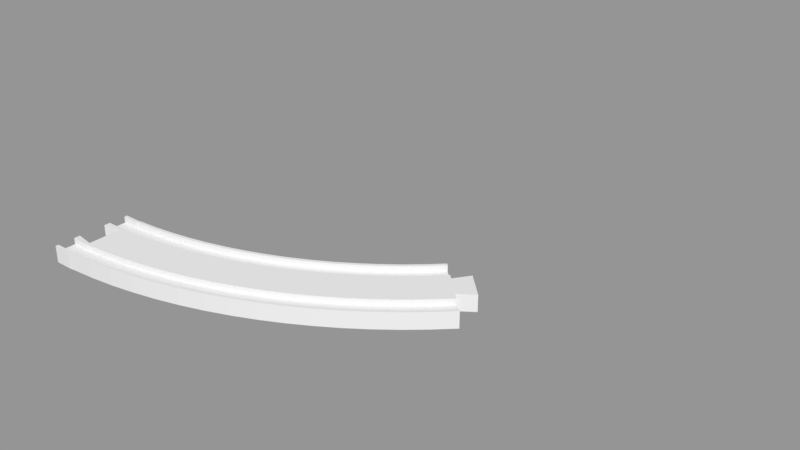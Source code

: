 # Source: curve8_minus.blend  (saved by Blender 3.5.10; exported with 4.5.12 LTS)
import bpy
from mathutils import Matrix  # noqa: F401  (used for matrix-valued properties, if any)

bpy.ops.wm.read_factory_settings(use_empty=True)
scene = bpy.context.scene
scene.name = 'Scene'

# ---- collections
col_collection_1 = bpy.data.collections.new('Collection 1'); scene.collection.children.link(col_collection_1)

# ---- meshes
me_circle = bpy.data.meshes.new('Circle')
me_circle.from_pydata([(79.17, -5.263, 0.0), (89.93, -1.112, 0.0), (100.5, 3.562, 0.0), (110.8, 8.748, 0.0), (120.8, 14.43, 0.0), (130.6, 20.6, 0.0), (140.0, 27.25, 0.0), (149.1, 34.34, 0.0), (157.8, 41.88, 0.0), (166.0, 49.65, 0.0), (66.36, 30.53, 0.0), (75.38, 34.01, 0.0), (84.22, 37.92, 0.0), (92.86, 42.27, 0.0), (101.3, 47.04, 0.0), (109.4, 52.21, 0.0), (117.3, 57.78, 0.0), (125.0, 63.73, 0.0), (132.3, 70.04, 0.0), (139.1, 76.53, 0.0), (156.8, 42.99, 4.0), (164.9, 50.71, 4.0), (156.8, 42.99, 1.0), (79.17, -5.263, 1.0), (89.93, -1.112, 1.0), (100.5, 3.562, 1.0), (110.8, 8.748, 1.0), (120.8, 14.43, 1.0), (130.6, 20.6, 1.0), (140.0, 27.25, 1.0), (149.1, 34.34, 1.0), (157.8, 41.88, 1.0), (166.0, 49.65, 1.0), (66.36, 30.53, 1.0), (75.38, 34.01, 1.0), (84.22, 37.92, 1.0), (92.86, 42.27, 1.0), (101.3, 47.04, 1.0), (109.4, 52.21, 1.0), (117.3, 57.78, 1.0), (125.0, 63.73, 1.0), (132.3, 70.04, 1.0), (139.1, 76.53, 1.0), (78.66, -3.85, 1.0), (89.36, 0.2743, 1.0), (99.83, 4.919, 1.0), (110.1, 10.07, 1.0), (120.0, 15.72, 1.0), (129.7, 21.85, 1.0), (139.1, 28.45, 1.0), (148.1, 35.5, 1.0), (164.9, 50.71, 1.0), (75.97, 3.684, 1.0), (86.29, 7.668, 1.0), (96.41, 12.15, 1.0), (106.3, 17.13, 1.0), (115.9, 22.58, 1.0), (125.3, 28.51, 1.0), (134.3, 34.88, 1.0), (143.1, 41.69, 1.0), (151.4, 48.92, 1.0), (159.3, 56.37, 1.0), (69.56, 21.58, 1.0), (79.02, 25.23, 1.0), (88.29, 29.33, 1.0), (97.34, 33.89, 1.0), (106.2, 38.89, 1.0), (114.7, 44.31, 1.0), (123.0, 50.14, 1.0), (131.0, 56.38, 1.0), (138.7, 63.0, 1.0), (145.8, 69.81, 1.0), (66.87, 29.11, 1.0), (75.96, 32.62, 1.0), (84.86, 36.57, 1.0), (93.57, 40.95, 1.0), (102.0, 45.75, 1.0), (110.3, 50.96, 1.0), (118.2, 56.57, 1.0), (125.9, 62.57, 1.0), (133.3, 68.93, 1.0), (140.2, 75.47, 1.0), (78.66, -3.85, 4.0), (89.36, 0.2743, 4.0), (99.83, 4.919, 4.0), (110.1, 10.07, 4.0), (120.0, 15.72, 4.0), (129.7, 21.85, 4.0), (139.1, 28.45, 4.0), (148.1, 35.5, 4.0), (79.17, -5.263, 4.0), (89.93, -1.112, 4.0), (100.5, 3.562, 4.0), (110.8, 8.748, 4.0), (120.8, 14.43, 4.0), (130.6, 20.6, 4.0), (140.0, 27.25, 4.0), (149.1, 34.34, 4.0), (157.8, 41.88, 4.0), (166.0, 49.65, 4.0), (75.97, 3.684, 4.0), (86.29, 7.668, 4.0), (96.41, 12.15, 4.0), (106.3, 17.13, 4.0), (115.9, 22.58, 4.0), (125.3, 28.51, 4.0), (134.3, 34.88, 4.0), (143.1, 41.69, 4.0), (151.4, 48.92, 4.0), (159.3, 56.37, 4.0), (69.56, 21.58, 4.0), (79.02, 25.23, 4.0), (88.29, 29.33, 4.0), (97.34, 33.89, 4.0), (106.2, 38.89, 4.0), (114.7, 44.31, 4.0), (123.0, 50.14, 4.0), (131.0, 56.38, 4.0), (138.7, 63.0, 4.0), (145.8, 69.81, 4.0), (66.87, 29.11, 4.0), (75.96, 32.62, 4.0), (84.86, 36.57, 4.0), (93.57, 40.95, 4.0), (102.0, 45.75, 4.0), (110.3, 50.96, 4.0), (118.2, 56.57, 4.0), (125.9, 62.57, 4.0), (133.3, 68.93, 4.0), (140.2, 75.47, 4.0), (66.36, 30.53, 4.0), (75.38, 34.01, 4.0), (84.22, 37.92, 4.0), (92.86, 42.27, 4.0), (101.3, 47.04, 4.0), (109.4, 52.21, 4.0), (117.3, 57.78, 4.0), (125.0, 63.73, 4.0), (132.3, 70.04, 4.0), (139.1, 76.53, 4.0), (164.2, 64.15, 4.0), (153.3, 75.11, 4.0), (156.8, 58.85, 4.0), (148.0, 67.68, 4.0), (164.2, 64.15, 0.0), (153.3, 75.11, 0.0), (156.8, 58.85, 0.0), (148.0, 67.68, 0.0), (134.0, 77.74, -37.51), (0.25, -19.0, 0.0), (11.53, -18.72, 0.0), (23.03, -17.87, 0.0), (34.48, -16.46, 0.0), (45.85, -14.48, 0.0), (57.1, -11.96, 0.0), (68.22, -8.881, 0.0), (0.25, 19.01, 0.0), (9.665, 19.25, 0.0), (19.31, 19.96, 0.0), (28.9, 21.14, 0.0), (38.43, 22.8, 0.0), (47.86, 24.91, 0.0), (57.18, 27.49, 0.0), (0.25, -19.0, 1.0), (11.53, -18.72, 1.0), (23.03, -17.87, 1.0), (34.48, -16.46, 1.0), (45.85, -14.48, 1.0), (57.1, -11.96, 1.0), (68.22, -8.881, 1.0), (0.25, 19.01, 1.0), (9.665, 19.25, 1.0), (19.31, 19.96, 1.0), (28.9, 21.14, 1.0), (38.43, 22.8, 1.0), (47.86, 24.91, 1.0), (57.18, 27.49, 1.0), (0.25, -17.5, 1.0), (11.46, -17.22, 1.0), (22.89, -16.38, 1.0), (34.26, -14.97, 1.0), (45.55, -13.01, 1.0), (56.74, -10.5, 1.0), (67.78, -7.445, 1.0), (0.25, -9.497, 1.0), (11.06, -9.226, 1.0), (22.1, -8.411, 1.0), (33.09, -7.057, 1.0), (43.99, -5.164, 1.0), (54.79, -2.739, 1.0), (65.46, 0.2125, 1.0), (0.25, 9.509, 1.0), (10.13, 9.757, 1.0), (20.24, 10.5, 1.0), (30.3, 11.74, 1.0), (40.28, 13.48, 1.0), (50.17, 15.7, 1.0), (59.94, 18.4, 1.0), (0.25, 17.51, 1.0), (9.739, 17.75, 1.0), (19.45, 18.47, 1.0), (29.12, 19.66, 1.0), (38.72, 21.32, 1.0), (48.23, 23.46, 1.0), (57.62, 26.06, 1.0), (0.25, -17.5, 4.0), (11.46, -17.22, 4.0), (22.89, -16.38, 4.0), (34.26, -14.97, 4.0), (45.55, -13.01, 4.0), (56.74, -10.5, 4.0), (67.78, -7.445, 4.0), (0.25, -19.0, 4.0), (11.53, -18.72, 4.0), (23.03, -17.87, 4.0), (34.48, -16.46, 4.0), (45.85, -14.48, 4.0), (57.1, -11.96, 4.0), (68.22, -8.881, 4.0), (0.25, -9.497, 4.0), (11.06, -9.226, 4.0), (22.1, -8.411, 4.0), (33.09, -7.057, 4.0), (43.99, -5.164, 4.0), (54.79, -2.739, 4.0), (65.46, 0.2125, 4.0), (0.25, 9.509, 4.0), (10.13, 9.757, 4.0), (20.24, 10.5, 4.0), (30.3, 11.74, 4.0), (40.28, 13.48, 4.0), (50.17, 15.7, 4.0), (59.94, 18.4, 4.0), (0.25, 17.51, 4.0), (9.739, 17.75, 4.0), (19.45, 18.47, 4.0), (29.12, 19.66, 4.0), (38.72, 21.32, 4.0), (48.23, 23.46, 4.0), (57.62, 26.06, 4.0), (0.25, 19.01, 4.0), (9.665, 19.25, 4.0), (19.31, 19.96, 4.0), (28.9, 21.14, 4.0), (38.43, 22.8, 4.0), (47.86, 24.91, 4.0), (57.18, 27.49, 4.0), (9.0, -19.0, 0.0), (9.0, 19.01, 0.0), (9.0, -17.5, 1.0), (9.0, -19.0, 1.0), (9.0, -9.497, 1.0), (9.0, 9.509, 1.0), (9.0, 17.51, 1.0), (9.0, 19.01, 1.0), (9.0, -17.5, 4.0), (9.0, -19.0, 4.0), (9.0, -9.497, 4.0), (9.0, 9.509, 4.0), (9.0, 17.51, 4.0), (9.0, 19.01, 4.0), (9.25, 8.0, 4.0), (9.25, -8.0, 4.0), (0.25, -6.5, 4.0), (0.25, 6.5, 4.0), (9.25, 8.0, 0.0), (9.25, -8.0, 0.0), (0.25, -6.5, 0.0), (0.25, 6.5, 0.0), (192.5, 213.0, -37.51)], [], [(22, 50, 89, 20), (50, 49, 88, 89), (49, 48, 87, 88), (48, 47, 86, 87), (47, 46, 85, 86), (46, 45, 84, 85), (45, 44, 83, 84), (44, 43, 82, 83), (53, 52, 43, 44), (54, 53, 44, 45), (55, 54, 45, 46), (56, 55, 46, 47), (57, 56, 47, 48), (58, 57, 48, 49), (59, 58, 49, 50), (60, 59, 50, 22), (61, 60, 22, 51), (63, 62, 110, 111), (60, 61, 109, 108), (59, 60, 108, 107), (58, 59, 107, 106), (57, 58, 106, 105), (56, 57, 105, 104), (55, 56, 104, 103), (54, 55, 103, 102), (53, 54, 102, 101), (52, 53, 101, 100), (73, 72, 62, 63), (74, 73, 63, 64), (75, 74, 64, 65), (76, 75, 65, 66), (77, 76, 66, 67), (78, 77, 67, 68), (79, 78, 68, 69), (80, 79, 69, 70), (81, 80, 70, 71), (80, 81, 129, 128), (79, 80, 128, 127), (78, 79, 127, 126), (77, 78, 126, 125), (76, 77, 125, 124), (75, 76, 124, 123), (74, 75, 123, 122), (73, 74, 122, 121), (72, 73, 121, 120), (16, 15, 38, 39), (17, 16, 39, 40), (18, 17, 40, 41), (19, 18, 41, 42), (0, 1, 24, 23), (1, 2, 25, 24), (2, 3, 26, 25), (3, 4, 27, 26), (4, 5, 28, 27), (5, 6, 29, 28), (6, 7, 30, 29), (7, 8, 31, 30), (8, 9, 32, 31), (98, 99, 21, 20), (22, 20, 21, 51), (11, 10, 33, 34), (12, 11, 34, 35), (13, 12, 35, 36), (14, 13, 36, 37), (15, 14, 37, 38), (83, 82, 90, 91), (84, 83, 91, 92), (85, 84, 92, 93), (86, 85, 93, 94), (87, 86, 94, 95), (88, 87, 95, 96), (89, 88, 96, 97), (20, 89, 97, 98), (23, 24, 91, 90), (24, 25, 92, 91), (25, 26, 93, 92), (26, 27, 94, 93), (27, 28, 95, 94), (28, 29, 96, 95), (29, 30, 97, 96), (30, 31, 98, 97), (31, 32, 99, 98), (111, 110, 100, 101), (112, 111, 101, 102), (113, 112, 102, 103), (114, 113, 103, 104), (115, 114, 104, 105), (116, 115, 105, 106), (117, 116, 106, 107), (118, 117, 107, 108), (119, 118, 108, 109, 142, 143), (64, 63, 111, 112), (65, 64, 112, 113), (66, 65, 113, 114), (67, 66, 114, 115), (68, 67, 115, 116), (69, 68, 116, 117), (70, 69, 117, 118), (71, 70, 118, 119), (131, 130, 120, 121), (132, 131, 121, 122), (133, 132, 122, 123), (134, 133, 123, 124), (135, 134, 124, 125), (136, 135, 125, 126), (137, 136, 126, 127), (138, 137, 127, 128), (139, 138, 128, 129), (34, 33, 130, 131), (35, 34, 131, 132), (36, 35, 132, 133), (37, 36, 133, 134), (38, 37, 134, 135), (39, 38, 135, 136), (40, 39, 136, 137), (41, 40, 137, 138), (42, 41, 138, 139), (141, 143, 142, 140), (142, 146, 144, 140), (141, 145, 147, 143), (140, 144, 145, 141), (71, 119, 143, 147, 19, 42, 139, 129, 81), (51, 21, 99, 32, 9, 146, 142, 109, 61), (169, 23, 90, 218), (168, 169, 218, 217), (167, 168, 217, 216), (166, 167, 216, 215), (165, 166, 215, 214), (164, 165, 214, 213), (250, 164, 213, 256), (43, 183, 211, 82), (183, 182, 210, 211), (182, 181, 209, 210), (181, 180, 208, 209), (180, 179, 207, 208), (179, 178, 206, 207), (249, 177, 205, 255), (251, 184, 177, 249), (186, 185, 178, 179), (187, 186, 179, 180), (188, 187, 180, 181), (189, 188, 181, 182), (190, 189, 182, 183), (52, 190, 183, 43), (62, 197, 232, 110), (197, 196, 231, 232), (196, 195, 230, 231), (195, 194, 229, 230), (194, 193, 228, 229), (193, 192, 227, 228), (252, 191, 226, 258), (253, 198, 191, 252), (200, 199, 192, 193), (201, 200, 193, 194), (202, 201, 194, 195), (203, 202, 195, 196), (204, 203, 196, 197), (72, 204, 197, 62), (204, 72, 120, 239), (203, 204, 239, 238), (202, 203, 238, 237), (201, 202, 237, 236), (200, 201, 236, 235), (199, 200, 235, 234), (253, 199, 234, 259), (248, 156, 170, 254), (158, 157, 171, 172), (159, 158, 172, 173), (160, 159, 173, 174), (161, 160, 174, 175), (162, 161, 175, 176), (10, 162, 176, 33), (247, 150, 164, 250), (150, 151, 165, 164), (151, 152, 166, 165), (152, 153, 167, 166), (153, 154, 168, 167), (154, 155, 169, 168), (155, 0, 23, 169), (255, 205, 212, 256), (207, 206, 213, 214), (208, 207, 214, 215), (209, 208, 215, 216), (210, 209, 216, 217), (211, 210, 217, 218), (82, 211, 218, 90), (258, 226, 264, 261), (228, 227, 220, 221), (229, 228, 221, 222), (230, 229, 222, 223), (231, 230, 223, 224), (232, 231, 224, 225), (110, 232, 225, 100), (251, 185, 220, 257), (185, 186, 221, 220), (186, 187, 222, 221), (187, 188, 223, 222), (188, 189, 224, 223), (189, 190, 225, 224), (190, 52, 100, 225), (260, 240, 233, 259), (242, 241, 234, 235), (243, 242, 235, 236), (244, 243, 236, 237), (245, 244, 237, 238), (246, 245, 238, 239), (130, 246, 239, 120), (254, 170, 240, 260), (172, 171, 241, 242), (173, 172, 242, 243), (174, 173, 243, 244), (175, 174, 244, 245), (176, 175, 245, 246), (33, 176, 246, 130), (171, 254, 260, 241), (241, 260, 259, 234), (184, 251, 257, 219), (227, 258, 261, 262, 257, 220), (206, 255, 256, 213), (149, 247, 250, 163), (157, 248, 254, 171), (198, 253, 259, 233), (199, 253, 252, 192), (192, 252, 258, 227), (185, 251, 249, 178), (178, 249, 255, 206), (163, 250, 256, 212), (263, 262, 266, 267), (262, 263, 219, 257), (262, 261, 265, 266), (261, 264, 268, 265), (226, 191, 198, 233, 240, 170, 156, 268, 264), (163, 212, 205, 177, 184, 219, 263, 267, 149)])
me_circle.use_remesh_preserve_volume = False
me_circle.use_remesh_preserve_attributes = False
me_circle.use_mirror_vertex_groups = False
me_circle.update()

# ---- objects
ob_curve8_minus = bpy.data.objects.new('curve8_minus', me_circle)

# ---- transforms, parenting, visibility, modifiers, constraints
ob_curve8_minus.location = (0.0, 0.0, 0.0)
ob_curve8_minus.lineart.crease_threshold = 0.0
_m = ob_curve8_minus.modifiers.new('Mirror', 'MIRROR')
_m.use_axis = (False, False, True)

# ---- collection membership
col_collection_1.objects.link(ob_curve8_minus)

# ---- scene / render settings (as saved in the file)
scene.frame_start = 1; scene.frame_end = 250; scene.frame_set(2)
scene.render.engine = 'BLENDER_EEVEE_NEXT'
scene.render.resolution_percentage = 50
scene.render.dither_intensity = 0.0
scene.cycles.use_denoising = False
scene.cycles.samples = 128
scene.cycles.sampling_pattern = 'TABULATED_SOBOL'
scene.cycles.light_sampling_threshold = 0.0
scene.cycles.use_adaptive_sampling = False
scene.cycles.use_light_tree = False
scene.cycles.blur_glossy = 0.0
scene.cycles.sample_clamp_indirect = 0.0
scene.view_settings.view_transform = 'Standard'
scene.unit_settings.scale_length = 0.001
bpy.context.view_layer.update()

# ---- added for rendering (the .blend has no active camera and no usable light): camera, sun + grey world if the file has none
cam_auto = bpy.data.cameras.new('AutoCamera')
cam_auto.lens = 50.0
cam_auto.sensor_width = 36.0
cam_auto.clip_end = 5041.84
ob_auto_camera = bpy.data.objects.new('AutoCamera', cam_auto)
scene.collection.objects.link(ob_auto_camera)
ob_auto_camera.location = (383.667, -247.748, 229.828)
ob_auto_camera.rotation_euler = (1.09748, -7.21219e-08, 0.694738)
scene.camera = ob_auto_camera
light_auto_sun = bpy.data.lights.new('AutoSun', 'SUN')
light_auto_sun.energy = 3.0
light_auto_sun.angle = 0.0523599
ob_auto_sun = bpy.data.objects.new('AutoSun', light_auto_sun)
scene.collection.objects.link(ob_auto_sun)
ob_auto_sun.rotation_euler = (0.872665, 0.174533, 0.523599)
if scene.world is None:
    world_auto = bpy.data.worlds.new('AutoWorld')
    world_auto.color = (0.3, 0.3, 0.3)
    scene.world = world_auto
bpy.context.view_layer.update()
